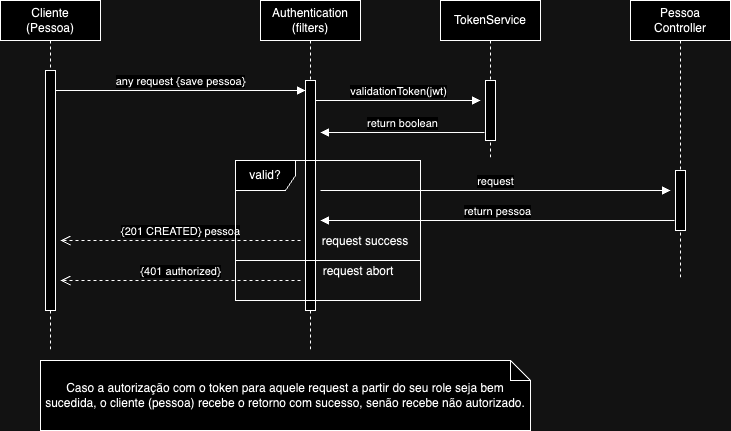

The diagram above was exported from draw.io. Its source (the exported page's mxGraphModel, read from the mxfile embedded in the PNG):
<mxGraphModel dx="1800" dy="493" grid="1" gridSize="10" guides="1" tooltips="1" connect="1" arrows="1" fold="1" page="1" pageScale="1" pageWidth="850" pageHeight="1100" math="0" shadow="0">
  <root>
    <mxCell id="0" />
    <mxCell id="1" parent="0" />
    <mxCell id="aM9ryv3xv72pqoxQDRHE-1" value="Cliente &lt;br&gt;(Pessoa)" style="shape=umlLifeline;perimeter=lifelinePerimeter;whiteSpace=wrap;html=1;container=0;dropTarget=0;collapsible=0;recursiveResize=0;outlineConnect=0;portConstraint=eastwest;newEdgeStyle={&quot;edgeStyle&quot;:&quot;elbowEdgeStyle&quot;,&quot;elbow&quot;:&quot;vertical&quot;,&quot;curved&quot;:0,&quot;rounded&quot;:0};" parent="1" vertex="1">
      <mxGeometry x="-40" y="40" width="100" height="350" as="geometry" />
    </mxCell>
    <mxCell id="aM9ryv3xv72pqoxQDRHE-2" value="" style="html=1;points=[];perimeter=orthogonalPerimeter;outlineConnect=0;targetShapes=umlLifeline;portConstraint=eastwest;newEdgeStyle={&quot;edgeStyle&quot;:&quot;elbowEdgeStyle&quot;,&quot;elbow&quot;:&quot;vertical&quot;,&quot;curved&quot;:0,&quot;rounded&quot;:0};" parent="aM9ryv3xv72pqoxQDRHE-1" vertex="1">
      <mxGeometry x="45" y="70" width="10" height="240" as="geometry" />
    </mxCell>
    <mxCell id="aM9ryv3xv72pqoxQDRHE-5" value="Authentication (filters)" style="shape=umlLifeline;perimeter=lifelinePerimeter;whiteSpace=wrap;html=1;container=0;dropTarget=0;collapsible=0;recursiveResize=0;outlineConnect=0;portConstraint=eastwest;newEdgeStyle={&quot;edgeStyle&quot;:&quot;elbowEdgeStyle&quot;,&quot;elbow&quot;:&quot;vertical&quot;,&quot;curved&quot;:0,&quot;rounded&quot;:0};" parent="1" vertex="1">
      <mxGeometry x="220" y="40" width="100" height="350" as="geometry" />
    </mxCell>
    <mxCell id="aM9ryv3xv72pqoxQDRHE-6" value="" style="html=1;points=[];perimeter=orthogonalPerimeter;outlineConnect=0;targetShapes=umlLifeline;portConstraint=eastwest;newEdgeStyle={&quot;edgeStyle&quot;:&quot;elbowEdgeStyle&quot;,&quot;elbow&quot;:&quot;vertical&quot;,&quot;curved&quot;:0,&quot;rounded&quot;:0};" parent="aM9ryv3xv72pqoxQDRHE-5" vertex="1">
      <mxGeometry x="45" y="80" width="10" height="230" as="geometry" />
    </mxCell>
    <mxCell id="aM9ryv3xv72pqoxQDRHE-7" value="any request {save pessoa}" style="html=1;verticalAlign=bottom;endArrow=block;edgeStyle=elbowEdgeStyle;elbow=horizontal;curved=0;rounded=0;" parent="1" source="aM9ryv3xv72pqoxQDRHE-2" target="aM9ryv3xv72pqoxQDRHE-6" edge="1">
      <mxGeometry relative="1" as="geometry">
        <mxPoint x="195" y="130" as="sourcePoint" />
        <Array as="points">
          <mxPoint x="190" y="130" />
          <mxPoint x="180" y="120" />
        </Array>
        <mxPoint as="offset" />
      </mxGeometry>
    </mxCell>
    <mxCell id="aM9ryv3xv72pqoxQDRHE-8" value="{201 CREATED} pessoa" style="html=1;verticalAlign=bottom;endArrow=open;dashed=1;endSize=8;edgeStyle=elbowEdgeStyle;elbow=vertical;curved=0;rounded=0;" parent="1" edge="1">
      <mxGeometry relative="1" as="geometry">
        <mxPoint x="20" y="280" as="targetPoint" />
        <Array as="points">
          <mxPoint x="195" y="280" />
        </Array>
        <mxPoint x="260" y="280" as="sourcePoint" />
        <mxPoint as="offset" />
      </mxGeometry>
    </mxCell>
    <mxCell id="10Jt-btISZPFTkNbBXPI-1" value="TokenService" style="shape=umlLifeline;perimeter=lifelinePerimeter;whiteSpace=wrap;html=1;container=0;dropTarget=0;collapsible=0;recursiveResize=0;outlineConnect=0;portConstraint=eastwest;newEdgeStyle={&quot;edgeStyle&quot;:&quot;elbowEdgeStyle&quot;,&quot;elbow&quot;:&quot;vertical&quot;,&quot;curved&quot;:0,&quot;rounded&quot;:0};" parent="1" vertex="1">
      <mxGeometry x="400" y="40" width="100" height="160" as="geometry" />
    </mxCell>
    <mxCell id="10Jt-btISZPFTkNbBXPI-2" value="" style="html=1;points=[];perimeter=orthogonalPerimeter;outlineConnect=0;targetShapes=umlLifeline;portConstraint=eastwest;newEdgeStyle={&quot;edgeStyle&quot;:&quot;elbowEdgeStyle&quot;,&quot;elbow&quot;:&quot;vertical&quot;,&quot;curved&quot;:0,&quot;rounded&quot;:0};" parent="10Jt-btISZPFTkNbBXPI-1" vertex="1">
      <mxGeometry x="45" y="80" width="10" height="60" as="geometry" />
    </mxCell>
    <mxCell id="10Jt-btISZPFTkNbBXPI-3" value="validationToken(jwt)" style="html=1;verticalAlign=bottom;endArrow=block;edgeStyle=elbowEdgeStyle;elbow=horizontal;curved=0;rounded=0;" parent="1" edge="1">
      <mxGeometry relative="1" as="geometry">
        <mxPoint x="275" y="140" as="sourcePoint" />
        <Array as="points">
          <mxPoint x="390" y="140" />
          <mxPoint x="380" y="130" />
        </Array>
        <mxPoint x="440" y="140" as="targetPoint" />
        <mxPoint as="offset" />
      </mxGeometry>
    </mxCell>
    <mxCell id="10Jt-btISZPFTkNbBXPI-4" value="return boolean" style="html=1;verticalAlign=bottom;endArrow=block;edgeStyle=elbowEdgeStyle;elbow=vertical;curved=0;rounded=0;" parent="1" edge="1">
      <mxGeometry relative="1" as="geometry">
        <mxPoint x="444" y="172" as="sourcePoint" />
        <Array as="points">
          <mxPoint x="344" y="172" />
        </Array>
        <mxPoint x="280" y="172" as="targetPoint" />
      </mxGeometry>
    </mxCell>
    <mxCell id="10Jt-btISZPFTkNbBXPI-5" value="Pessoa &lt;br&gt;Controller" style="shape=umlLifeline;perimeter=lifelinePerimeter;whiteSpace=wrap;html=1;container=0;dropTarget=0;collapsible=0;recursiveResize=0;outlineConnect=0;portConstraint=eastwest;newEdgeStyle={&quot;edgeStyle&quot;:&quot;elbowEdgeStyle&quot;,&quot;elbow&quot;:&quot;vertical&quot;,&quot;curved&quot;:0,&quot;rounded&quot;:0};" parent="1" vertex="1">
      <mxGeometry x="590" y="40" width="100" height="280" as="geometry" />
    </mxCell>
    <mxCell id="10Jt-btISZPFTkNbBXPI-6" value="" style="html=1;points=[];perimeter=orthogonalPerimeter;outlineConnect=0;targetShapes=umlLifeline;portConstraint=eastwest;newEdgeStyle={&quot;edgeStyle&quot;:&quot;elbowEdgeStyle&quot;,&quot;elbow&quot;:&quot;vertical&quot;,&quot;curved&quot;:0,&quot;rounded&quot;:0};" parent="10Jt-btISZPFTkNbBXPI-5" vertex="1">
      <mxGeometry x="45" y="170" width="10" height="60" as="geometry" />
    </mxCell>
    <mxCell id="10Jt-btISZPFTkNbBXPI-8" value="request" style="html=1;verticalAlign=bottom;endArrow=block;edgeStyle=elbowEdgeStyle;elbow=horizontal;curved=0;rounded=0;" parent="1" edge="1">
      <mxGeometry relative="1" as="geometry">
        <mxPoint x="280" y="230" as="sourcePoint" />
        <Array as="points">
          <mxPoint x="395" y="230" />
          <mxPoint x="385" y="220" />
        </Array>
        <mxPoint x="630" y="230" as="targetPoint" />
        <mxPoint as="offset" />
      </mxGeometry>
    </mxCell>
    <mxCell id="10Jt-btISZPFTkNbBXPI-9" value="return pessoa" style="html=1;verticalAlign=bottom;endArrow=block;edgeStyle=elbowEdgeStyle;elbow=vertical;curved=0;rounded=0;" parent="1" edge="1">
      <mxGeometry relative="1" as="geometry">
        <mxPoint x="634" y="260" as="sourcePoint" />
        <Array as="points">
          <mxPoint x="534" y="260" />
        </Array>
        <mxPoint x="280" y="260" as="targetPoint" />
      </mxGeometry>
    </mxCell>
    <mxCell id="10Jt-btISZPFTkNbBXPI-10" value="{401 authorized}" style="html=1;verticalAlign=bottom;endArrow=open;dashed=1;endSize=8;edgeStyle=elbowEdgeStyle;elbow=vertical;curved=0;rounded=0;" parent="1" edge="1">
      <mxGeometry relative="1" as="geometry">
        <mxPoint x="20" y="320" as="targetPoint" />
        <Array as="points">
          <mxPoint x="195" y="320" />
        </Array>
        <mxPoint x="260" y="320" as="sourcePoint" />
        <mxPoint as="offset" />
      </mxGeometry>
    </mxCell>
    <mxCell id="10Jt-btISZPFTkNbBXPI-17" value="Caso a autorização com o token para aquele request a partir do seu role seja bem sucedida, o cliente (pessoa) recebe o retorno com sucesso, senão recebe não autorizado." style="shape=note;size=20;whiteSpace=wrap;html=1;" parent="1" vertex="1">
      <mxGeometry y="400" width="490" height="70" as="geometry" />
    </mxCell>
    <mxCell id="10Jt-btISZPFTkNbBXPI-18" value="valid?" style="shape=umlFrame;whiteSpace=wrap;html=1;pointerEvents=0;" parent="1" vertex="1">
      <mxGeometry x="195" y="200" width="185" height="140" as="geometry" />
    </mxCell>
    <mxCell id="10Jt-btISZPFTkNbBXPI-20" value="" style="line;strokeWidth=1;fillColor=none;align=left;verticalAlign=middle;spacingTop=-1;spacingLeft=3;spacingRight=3;rotatable=0;labelPosition=right;points=[];portConstraint=eastwest;strokeColor=inherit;" parent="1" vertex="1">
      <mxGeometry x="195" y="296" width="185" height="8" as="geometry" />
    </mxCell>
    <mxCell id="-jImyYpORLNDLVBGmkm2-1" value="request success" style="text;html=1;strokeColor=none;fillColor=none;align=center;verticalAlign=middle;whiteSpace=wrap;rounded=0;" vertex="1" parent="1">
      <mxGeometry x="280" y="266" width="90" height="30" as="geometry" />
    </mxCell>
    <mxCell id="-jImyYpORLNDLVBGmkm2-2" value="request abort" style="text;html=1;strokeColor=none;fillColor=none;align=center;verticalAlign=middle;whiteSpace=wrap;rounded=0;" vertex="1" parent="1">
      <mxGeometry x="273" y="296" width="90" height="30" as="geometry" />
    </mxCell>
  </root>
</mxGraphModel>